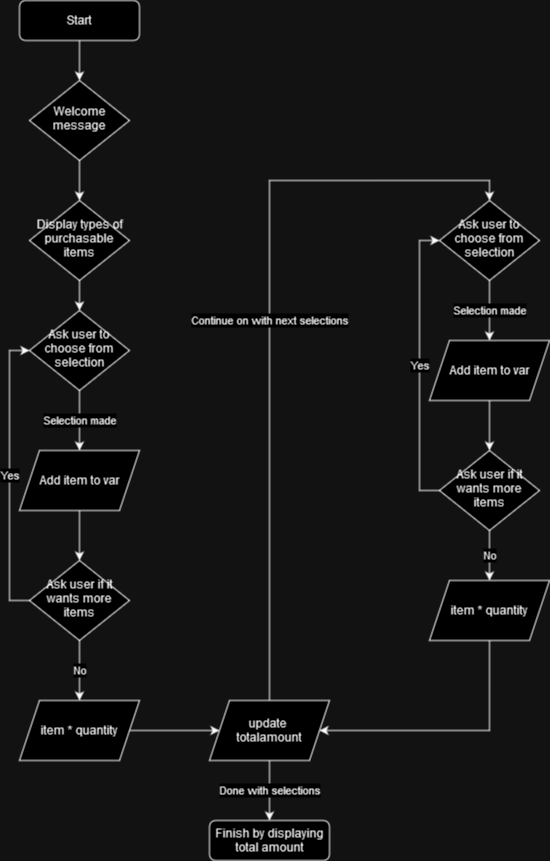

The diagram above was exported from draw.io. Its source (the exported page's mxGraphModel, read from the mxfile embedded in the PNG):
<mxGraphModel dx="1434" dy="754" grid="1" gridSize="10" guides="1" tooltips="1" connect="1" arrows="1" fold="1" page="1" pageScale="1" pageWidth="827" pageHeight="1169" math="0" shadow="0">
  <root>
    <mxCell id="WIyWlLk6GJQsqaUBKTNV-0" />
    <mxCell id="WIyWlLk6GJQsqaUBKTNV-1" parent="WIyWlLk6GJQsqaUBKTNV-0" />
    <mxCell id="WIyWlLk6GJQsqaUBKTNV-3" value="Finish by displaying total amount" style="rounded=1;whiteSpace=wrap;html=1;fontSize=12;glass=0;strokeWidth=1;shadow=0;" parent="WIyWlLk6GJQsqaUBKTNV-1" vertex="1">
      <mxGeometry x="360" y="840" width="120" height="40" as="geometry" />
    </mxCell>
    <mxCell id="SMnG4knG2iTGPp6QrLqP-0" style="edgeStyle=orthogonalEdgeStyle;rounded=0;orthogonalLoop=1;jettySize=auto;html=1;" edge="1" parent="WIyWlLk6GJQsqaUBKTNV-1" source="WIyWlLk6GJQsqaUBKTNV-6" target="WIyWlLk6GJQsqaUBKTNV-10">
      <mxGeometry relative="1" as="geometry" />
    </mxCell>
    <mxCell id="WIyWlLk6GJQsqaUBKTNV-6" value="Welcome message" style="rhombus;whiteSpace=wrap;html=1;shadow=0;fontFamily=Helvetica;fontSize=12;align=center;strokeWidth=1;spacing=6;spacingTop=-4;" parent="WIyWlLk6GJQsqaUBKTNV-1" vertex="1">
      <mxGeometry x="180" y="100" width="100" height="80" as="geometry" />
    </mxCell>
    <mxCell id="SMnG4knG2iTGPp6QrLqP-2" style="edgeStyle=orthogonalEdgeStyle;rounded=0;orthogonalLoop=1;jettySize=auto;html=1;exitX=0.5;exitY=1;exitDx=0;exitDy=0;entryX=0.5;entryY=0;entryDx=0;entryDy=0;" edge="1" parent="WIyWlLk6GJQsqaUBKTNV-1" source="WIyWlLk6GJQsqaUBKTNV-10" target="SMnG4knG2iTGPp6QrLqP-1">
      <mxGeometry relative="1" as="geometry" />
    </mxCell>
    <mxCell id="WIyWlLk6GJQsqaUBKTNV-10" value="Display types of purchasable items" style="rhombus;whiteSpace=wrap;html=1;shadow=0;fontFamily=Helvetica;fontSize=12;align=center;strokeWidth=1;spacing=6;spacingTop=-4;" parent="WIyWlLk6GJQsqaUBKTNV-1" vertex="1">
      <mxGeometry x="180" y="220" width="100" height="80" as="geometry" />
    </mxCell>
    <mxCell id="SMnG4knG2iTGPp6QrLqP-8" value="Selection made" style="edgeStyle=orthogonalEdgeStyle;rounded=0;orthogonalLoop=1;jettySize=auto;html=1;exitX=0.5;exitY=1;exitDx=0;exitDy=0;entryX=0.5;entryY=0;entryDx=0;entryDy=0;" edge="1" parent="WIyWlLk6GJQsqaUBKTNV-1" source="SMnG4knG2iTGPp6QrLqP-1" target="SMnG4knG2iTGPp6QrLqP-7">
      <mxGeometry relative="1" as="geometry" />
    </mxCell>
    <mxCell id="SMnG4knG2iTGPp6QrLqP-1" value="Ask user to choose from selection" style="rhombus;whiteSpace=wrap;html=1;shadow=0;fontFamily=Helvetica;fontSize=12;align=center;strokeWidth=1;spacing=6;spacingTop=-4;" vertex="1" parent="WIyWlLk6GJQsqaUBKTNV-1">
      <mxGeometry x="180" y="330" width="100" height="80" as="geometry" />
    </mxCell>
    <mxCell id="SMnG4knG2iTGPp6QrLqP-4" value="Yes" style="edgeStyle=orthogonalEdgeStyle;rounded=0;orthogonalLoop=1;jettySize=auto;html=1;exitX=0;exitY=0.5;exitDx=0;exitDy=0;entryX=0;entryY=0.5;entryDx=0;entryDy=0;" edge="1" parent="WIyWlLk6GJQsqaUBKTNV-1" source="SMnG4knG2iTGPp6QrLqP-3" target="SMnG4knG2iTGPp6QrLqP-1">
      <mxGeometry relative="1" as="geometry" />
    </mxCell>
    <mxCell id="SMnG4knG2iTGPp6QrLqP-11" value="No" style="edgeStyle=orthogonalEdgeStyle;rounded=0;orthogonalLoop=1;jettySize=auto;html=1;exitX=0.5;exitY=1;exitDx=0;exitDy=0;entryX=0.5;entryY=0;entryDx=0;entryDy=0;" edge="1" parent="WIyWlLk6GJQsqaUBKTNV-1" source="SMnG4knG2iTGPp6QrLqP-3" target="SMnG4knG2iTGPp6QrLqP-10">
      <mxGeometry relative="1" as="geometry" />
    </mxCell>
    <mxCell id="SMnG4knG2iTGPp6QrLqP-3" value="Ask user if it wants more items" style="rhombus;whiteSpace=wrap;html=1;shadow=0;fontFamily=Helvetica;fontSize=12;align=center;strokeWidth=1;spacing=6;spacingTop=-4;" vertex="1" parent="WIyWlLk6GJQsqaUBKTNV-1">
      <mxGeometry x="180" y="580" width="100" height="80" as="geometry" />
    </mxCell>
    <mxCell id="SMnG4knG2iTGPp6QrLqP-9" style="edgeStyle=orthogonalEdgeStyle;rounded=0;orthogonalLoop=1;jettySize=auto;html=1;exitX=0.5;exitY=1;exitDx=0;exitDy=0;entryX=0.5;entryY=0;entryDx=0;entryDy=0;" edge="1" parent="WIyWlLk6GJQsqaUBKTNV-1" source="SMnG4knG2iTGPp6QrLqP-7" target="SMnG4knG2iTGPp6QrLqP-3">
      <mxGeometry relative="1" as="geometry" />
    </mxCell>
    <mxCell id="SMnG4knG2iTGPp6QrLqP-7" value="Add item to var" style="shape=parallelogram;perimeter=parallelogramPerimeter;whiteSpace=wrap;html=1;fixedSize=1;" vertex="1" parent="WIyWlLk6GJQsqaUBKTNV-1">
      <mxGeometry x="170" y="470" width="120" height="60" as="geometry" />
    </mxCell>
    <mxCell id="SMnG4knG2iTGPp6QrLqP-20" style="edgeStyle=orthogonalEdgeStyle;rounded=0;orthogonalLoop=1;jettySize=auto;html=1;exitX=1;exitY=0.5;exitDx=0;exitDy=0;entryX=0;entryY=0.5;entryDx=0;entryDy=0;" edge="1" parent="WIyWlLk6GJQsqaUBKTNV-1" source="SMnG4knG2iTGPp6QrLqP-10" target="SMnG4knG2iTGPp6QrLqP-19">
      <mxGeometry relative="1" as="geometry" />
    </mxCell>
    <mxCell id="SMnG4knG2iTGPp6QrLqP-10" value="item * quantity" style="shape=parallelogram;perimeter=parallelogramPerimeter;whiteSpace=wrap;html=1;fixedSize=1;" vertex="1" parent="WIyWlLk6GJQsqaUBKTNV-1">
      <mxGeometry x="170" y="720" width="120" height="60" as="geometry" />
    </mxCell>
    <mxCell id="SMnG4knG2iTGPp6QrLqP-12" value="Selection made" style="edgeStyle=orthogonalEdgeStyle;rounded=0;orthogonalLoop=1;jettySize=auto;html=1;exitX=0.5;exitY=1;exitDx=0;exitDy=0;entryX=0.5;entryY=0;entryDx=0;entryDy=0;" edge="1" parent="WIyWlLk6GJQsqaUBKTNV-1" source="SMnG4knG2iTGPp6QrLqP-13" target="SMnG4knG2iTGPp6QrLqP-18">
      <mxGeometry relative="1" as="geometry" />
    </mxCell>
    <mxCell id="SMnG4knG2iTGPp6QrLqP-13" value="Ask user to choose from selection" style="rhombus;whiteSpace=wrap;html=1;shadow=0;fontFamily=Helvetica;fontSize=12;align=center;strokeWidth=1;spacing=6;spacingTop=-4;" vertex="1" parent="WIyWlLk6GJQsqaUBKTNV-1">
      <mxGeometry x="590" y="220" width="100" height="80" as="geometry" />
    </mxCell>
    <mxCell id="SMnG4knG2iTGPp6QrLqP-14" value="Yes" style="edgeStyle=orthogonalEdgeStyle;rounded=0;orthogonalLoop=1;jettySize=auto;html=1;exitX=0;exitY=0.5;exitDx=0;exitDy=0;entryX=0;entryY=0.5;entryDx=0;entryDy=0;" edge="1" parent="WIyWlLk6GJQsqaUBKTNV-1" source="SMnG4knG2iTGPp6QrLqP-16" target="SMnG4knG2iTGPp6QrLqP-13">
      <mxGeometry relative="1" as="geometry" />
    </mxCell>
    <mxCell id="SMnG4knG2iTGPp6QrLqP-15" value="No" style="edgeStyle=orthogonalEdgeStyle;rounded=0;orthogonalLoop=1;jettySize=auto;html=1;exitX=0.5;exitY=1;exitDx=0;exitDy=0;entryX=0.5;entryY=0;entryDx=0;entryDy=0;" edge="1" parent="WIyWlLk6GJQsqaUBKTNV-1" source="SMnG4knG2iTGPp6QrLqP-16" target="SMnG4knG2iTGPp6QrLqP-22">
      <mxGeometry relative="1" as="geometry">
        <mxPoint x="640" y="610" as="targetPoint" />
      </mxGeometry>
    </mxCell>
    <mxCell id="SMnG4knG2iTGPp6QrLqP-16" value="Ask user if it wants more items" style="rhombus;whiteSpace=wrap;html=1;shadow=0;fontFamily=Helvetica;fontSize=12;align=center;strokeWidth=1;spacing=6;spacingTop=-4;" vertex="1" parent="WIyWlLk6GJQsqaUBKTNV-1">
      <mxGeometry x="590" y="470" width="100" height="80" as="geometry" />
    </mxCell>
    <mxCell id="SMnG4knG2iTGPp6QrLqP-17" style="edgeStyle=orthogonalEdgeStyle;rounded=0;orthogonalLoop=1;jettySize=auto;html=1;exitX=0.5;exitY=1;exitDx=0;exitDy=0;entryX=0.5;entryY=0;entryDx=0;entryDy=0;" edge="1" parent="WIyWlLk6GJQsqaUBKTNV-1" source="SMnG4knG2iTGPp6QrLqP-18" target="SMnG4knG2iTGPp6QrLqP-16">
      <mxGeometry relative="1" as="geometry" />
    </mxCell>
    <mxCell id="SMnG4knG2iTGPp6QrLqP-18" value="Add item to var" style="shape=parallelogram;perimeter=parallelogramPerimeter;whiteSpace=wrap;html=1;fixedSize=1;" vertex="1" parent="WIyWlLk6GJQsqaUBKTNV-1">
      <mxGeometry x="580" y="360" width="120" height="60" as="geometry" />
    </mxCell>
    <mxCell id="SMnG4knG2iTGPp6QrLqP-27" value="Continue on with next selections" style="edgeStyle=orthogonalEdgeStyle;rounded=0;orthogonalLoop=1;jettySize=auto;html=1;exitX=0.5;exitY=0;exitDx=0;exitDy=0;entryX=0.5;entryY=0;entryDx=0;entryDy=0;" edge="1" parent="WIyWlLk6GJQsqaUBKTNV-1" source="SMnG4knG2iTGPp6QrLqP-19" target="SMnG4knG2iTGPp6QrLqP-13">
      <mxGeometry relative="1" as="geometry" />
    </mxCell>
    <mxCell id="SMnG4knG2iTGPp6QrLqP-29" value="Done with selections" style="edgeStyle=orthogonalEdgeStyle;rounded=0;orthogonalLoop=1;jettySize=auto;html=1;" edge="1" parent="WIyWlLk6GJQsqaUBKTNV-1" source="SMnG4knG2iTGPp6QrLqP-19" target="WIyWlLk6GJQsqaUBKTNV-3">
      <mxGeometry relative="1" as="geometry">
        <mxPoint x="420" y="890" as="targetPoint" />
      </mxGeometry>
    </mxCell>
    <mxCell id="SMnG4knG2iTGPp6QrLqP-19" value="&lt;div&gt;update&amp;nbsp;&lt;/div&gt;&lt;div&gt;totalamount&lt;/div&gt;" style="shape=parallelogram;perimeter=parallelogramPerimeter;whiteSpace=wrap;html=1;fixedSize=1;" vertex="1" parent="WIyWlLk6GJQsqaUBKTNV-1">
      <mxGeometry x="360" y="720" width="120" height="60" as="geometry" />
    </mxCell>
    <mxCell id="SMnG4knG2iTGPp6QrLqP-28" style="edgeStyle=orthogonalEdgeStyle;rounded=0;orthogonalLoop=1;jettySize=auto;html=1;entryX=1;entryY=0.5;entryDx=0;entryDy=0;" edge="1" parent="WIyWlLk6GJQsqaUBKTNV-1" source="SMnG4knG2iTGPp6QrLqP-22" target="SMnG4knG2iTGPp6QrLqP-19">
      <mxGeometry relative="1" as="geometry">
        <Array as="points">
          <mxPoint x="640" y="750" />
        </Array>
      </mxGeometry>
    </mxCell>
    <mxCell id="SMnG4knG2iTGPp6QrLqP-22" value="item * quantity" style="shape=parallelogram;perimeter=parallelogramPerimeter;whiteSpace=wrap;html=1;fixedSize=1;" vertex="1" parent="WIyWlLk6GJQsqaUBKTNV-1">
      <mxGeometry x="580" y="600" width="120" height="60" as="geometry" />
    </mxCell>
    <mxCell id="SMnG4knG2iTGPp6QrLqP-31" style="edgeStyle=orthogonalEdgeStyle;rounded=0;orthogonalLoop=1;jettySize=auto;html=1;exitX=0.5;exitY=1;exitDx=0;exitDy=0;entryX=0.5;entryY=0;entryDx=0;entryDy=0;" edge="1" parent="WIyWlLk6GJQsqaUBKTNV-1" source="SMnG4knG2iTGPp6QrLqP-30" target="WIyWlLk6GJQsqaUBKTNV-6">
      <mxGeometry relative="1" as="geometry" />
    </mxCell>
    <mxCell id="SMnG4knG2iTGPp6QrLqP-30" value="&lt;div&gt;Start&lt;/div&gt;" style="rounded=1;whiteSpace=wrap;html=1;fontSize=12;glass=0;strokeWidth=1;shadow=0;" vertex="1" parent="WIyWlLk6GJQsqaUBKTNV-1">
      <mxGeometry x="170" y="20" width="120" height="40" as="geometry" />
    </mxCell>
  </root>
</mxGraphModel>